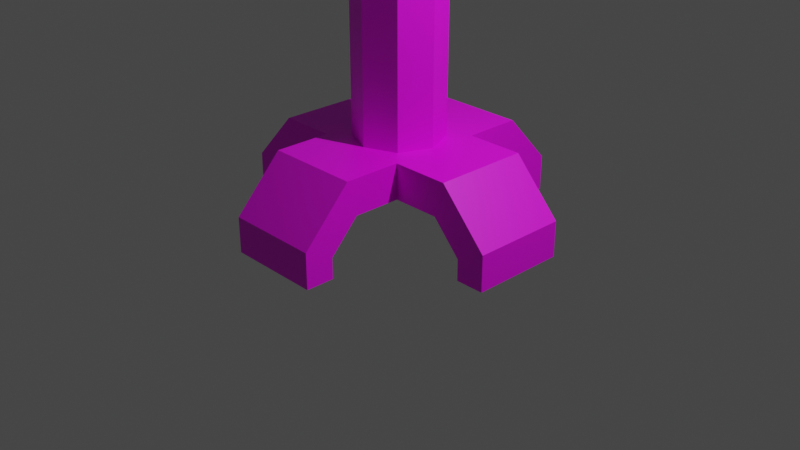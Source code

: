# Source: extractor.blend  (saved by Blender 4.2.66; exported with 4.5.12 LTS)
import bpy
from mathutils import Matrix  # noqa: F401  (used for matrix-valued properties, if any)

bpy.ops.wm.read_factory_settings(use_empty=True)
scene = bpy.context.scene
scene.name = 'Scene'

# ---- collections
col_collection = bpy.data.collections.new('Collection'); scene.collection.children.link(col_collection)

# ---- images (referenced by path relative to the original .blend; pixels are not part of the script)
import os
ASSET_DIR = os.environ.get("B2B_ASSET_DIR", "")  # directory of the original .blend (textures are referenced by path, not embedded)
HERE = os.path.dirname(os.path.abspath(__file__))  # packed textures are extracted next to this script under _unpacked/

def load_image(name, relpath, width, height, colorspace="sRGB"):
    """Load a texture the original file referenced (path relative to the .blend, or extracted next to this script)."""
    p = next((c for c in (os.path.join(HERE, relpath), os.path.join(ASSET_DIR, relpath)) if relpath and os.path.exists(c)), "")
    if p:
        img = bpy.data.images.load(p, check_existing=True)
        img.name = name
    else:  # same state as the original file: an image datablock whose file is absent (Cycles renders it pink)
        img = bpy.data.images.new(name, width, height)
        img.source = "FILE"
        img.filepath = "//" + (relpath or name)
    img.colorspace_settings.name = colorspace
    return img
img_untitled = load_image('Untitled', '', 1024, 1024, 'sRGB')

# ---- materials (node trees are filled in below, after node groups)
mat_material = bpy.data.materials.new('Material')
mat_material.alpha_threshold = 0.0
mat_material.use_transparent_shadow = False
mat_material.roughness = 0.5
mat_material.line_color = (0.0, 0.0, 0.0, 1.0)

# ---- material node trees
mat_material.use_nodes = True; mat_material.node_tree.nodes.clear()
_N = mat_material.node_tree.nodes; _L = mat_material.node_tree.links
n0 = _N.new('ShaderNodeOutputMaterial'); n0.name = 'Material Output'; n0.location = (300, 300)
n1 = _N.new('ShaderNodeBsdfPrincipled'); n1.name = 'Principled BSDF'; n1.location = (10, 300)
n1.distribution = 'GGX'
n1.subsurface_method = 'RANDOM_WALK_SKIN'
n1.inputs[3].default_value = 1.45
n1.inputs[27].default_value = (0.0, 0.0, 0.0, 1.0)
n1.inputs[28].default_value = 1.0
n2 = _N.new('ShaderNodeTexImage'); n2.name = 'Image Texture'; n2.location = (-280, 280)
n2.image = img_untitled
_L.new(n1.outputs[0], n0.inputs[0])
_L.new(n2.outputs[0], n1.inputs[0])
n0.is_active_output = True

# ---- world
world_world = bpy.data.worlds.new('World'); scene.world = world_world
world_world.use_nodes = True; world_world.node_tree.nodes.clear()
_N = world_world.node_tree.nodes; _L = world_world.node_tree.links
n0 = _N.new('ShaderNodeOutputWorld'); n0.name = 'World Output'; n0.location = (300, 300)
n1 = _N.new('ShaderNodeBackground'); n1.name = 'Background'; n1.location = (10, 300)
n1.inputs[0].default_value = (0.05088, 0.05088, 0.05088, 1.0)
_L.new(n1.outputs[0], n0.inputs[0])
n0.is_active_output = True
world_world.color = (0.05088, 0.05088, 0.05088)
world_world.use_sun_shadow = False
world_world.sun_shadow_jitter_overblur = 0.0

# ---- cameras
cam_camera = bpy.data.cameras.new('Camera')
cam_camera.clip_end = 100.0
cam_camera.ortho_scale = 7.314

# ---- lights
light_light = bpy.data.lights.new('Light', 'POINT')
light_light.transmission_factor = 0.0
light_light.energy = 1000.0
light_light.shadow_soft_size = 0.1
light_light.shadow_maximum_resolution = 0.006
light_light.use_absolute_resolution = True

# ---- meshes
me_cube = bpy.data.meshes.new('Cube')
me_cube.from_pydata([(0.5, 0.5, 0.5443), (0.5, -0.5, 0.5443), (0.0, 0.0, 0.5443), (0.5, 0.0, 0.5443), (0.0, 0.5, 0.5443), (0.0, -0.5, 0.5443), (0.5, 0.5, 0.9126), (0.5, -0.5, 0.9126), (0.5, 0.0, 0.9126), (0.0, 0.5, 0.9126), (0.0, -0.5, 0.9126), (1.6, 0.5, 0.3767), (1.3, 0.5, 0.2228), (1.6, -0.5, 0.3767), (1.3, -0.5, 0.2228), (1.3, 0.0, 0.2228), (1.6, 0.0, 0.3767), (0.5, -1.6, 0.3767), (0.5, -1.3, 0.2228), (0.0, -1.3, 0.2228), (0.0, -1.6, 0.3767), (0.5, 1.6, 0.3767), (0.5, 1.3, 0.2228), (0.0, 1.3, 0.2228), (0.0, 1.6, 0.3767), (1.0, 0.0, 0.5443), (1.0, -0.5, 0.5443), (1.1, -0.5, 0.9126), (1.1, 0.5, 0.9126), (1.0, 0.5, 0.5443), (1.1, 0.0, 0.9126), (0.0, -1.0, 0.5443), (0.5, -1.1, 0.9126), (0.5, -1.0, 0.5443), (0.0, -1.1, 0.9126), (0.0, 1.0, 0.5443), (0.5, 1.1, 0.9126), (0.0, 1.1, 0.9126), (0.5, 1.0, 0.5443), (1.6, 0.5, 0.00345), (1.3, 0.5, 0.00345), (1.6, -0.5, 0.00345), (1.3, -0.5, 0.00345), (1.3, 0.0, 0.00345), (1.6, 0.0, 0.00345), (0.5, -1.6, 0.00345), (0.5, -1.3, 0.00345), (0.0, -1.3, 0.00345), (0.0, -1.6, 0.00345), (0.5, 1.6, 0.00345), (0.5, 1.3, 0.00345), (0.0, 1.3, 0.00345), (0.0, 1.6, 0.00345), (-0.5, 0.5, 0.5443), (-0.5, -0.5, 0.5443), (-0.5, 0.0, 0.5443), (-0.5, 0.5, 0.9126), (-0.5, -0.5, 0.9126), (-0.5, 0.0, 0.9126), (-1.6, 0.5, 0.3767), (-1.3, 0.5, 0.2228), (-1.6, -0.5, 0.3767), (-1.3, -0.5, 0.2228), (-1.3, 0.0, 0.2228), (-1.6, 0.0, 0.3767), (-0.5, -1.6, 0.3767), (-0.5, -1.3, 0.2228), (-0.5, 1.6, 0.3767), (-0.5, 1.3, 0.2228), (-1.0, 0.0, 0.5443), (-1.0, -0.5, 0.5443), (-1.1, -0.5, 0.9126), (-1.1, 0.5, 0.9126), (-1.0, 0.5, 0.5443), (-1.1, 0.0, 0.9126), (-0.5, -1.1, 0.9126), (-0.5, -1.0, 0.5443), (-0.5, 1.1, 0.9126), (-0.5, 1.0, 0.5443), (-1.6, 0.5, 0.00345), (-1.3, 0.5, 0.00345), (-1.6, -0.5, 0.00345), (-1.3, -0.5, 0.00345), (-1.3, 0.0, 0.00345), (-1.6, 0.0, 0.00345), (-0.5, -1.6, 0.00345), (-0.5, -1.3, 0.00345), (-0.5, 1.6, 0.00345), (-0.5, 1.3, 0.00345), (0.328, 0.328, 0.9126), (0.328, -0.328, 0.9126), (0.4638, 1.282e-08, 0.9126), (-2.027e-08, 0.4638, 0.9126), (2.027e-08, -0.4638, 0.9126), (-0.328, 0.328, 0.9126), (-0.328, -0.328, 0.9126), (-0.4638, -2.773e-08, 0.9126), (0.328, 0.328, 2.779), (0.328, -0.328, 2.779), (0.4638, 1.282e-08, 2.779), (-2.027e-08, 0.4638, 2.779), (2.027e-08, -0.4638, 2.779), (-0.328, 0.328, 2.779), (-0.328, -0.328, 2.779), (-0.4638, -2.773e-08, 2.779), (0.0, -2.687e-10, 3.39)], [], [(4, 0, 3, 2), (2, 3, 1, 5), (22, 23, 51, 50), (11, 16, 44, 39), (18, 17, 45, 46), (21, 22, 50, 49), (6, 8, 30, 28), (8, 7, 27, 30), (3, 0, 29, 25), (0, 6, 28, 29), (1, 3, 25, 26), (7, 1, 26, 27), (5, 1, 33, 31), (7, 10, 34, 32), (1, 7, 32, 33), (0, 4, 35, 38), (6, 0, 38, 36), (9, 6, 36, 37), (40, 39, 44, 43), (43, 44, 41, 42), (46, 45, 48, 47), (51, 52, 49, 50), (19, 18, 46, 47), (16, 13, 41, 44), (24, 21, 49, 52), (12, 11, 39, 40), (17, 20, 48, 45), (13, 14, 42, 41), (14, 15, 43, 42), (15, 12, 40, 43), (4, 2, 55, 53), (2, 5, 54, 55), (68, 88, 51, 23), (59, 79, 84, 64), (66, 86, 85, 65), (67, 87, 88, 68), (56, 72, 74, 58), (58, 74, 71, 57), (55, 69, 73, 53), (53, 73, 72, 56), (54, 70, 69, 55), (57, 71, 70, 54), (5, 31, 76, 54), (57, 75, 34, 10), (54, 76, 75, 57), (53, 78, 35, 4), (56, 77, 78, 53), (9, 37, 77, 56), (80, 83, 84, 79), (83, 82, 81, 84), (86, 47, 48, 85), (51, 88, 87, 52), (19, 47, 86, 66), (64, 84, 81, 61), (24, 52, 87, 67), (60, 80, 79, 59), (65, 85, 48, 20), (61, 81, 82, 62), (62, 82, 83, 63), (63, 83, 80, 60), (57, 10, 93, 95), (6, 9, 92, 89), (10, 7, 90, 93), (58, 57, 95, 96), (56, 58, 96, 94), (7, 8, 91, 90), (8, 6, 89, 91), (9, 56, 94, 92), (96, 95, 103, 104), (94, 96, 104, 102), (90, 91, 99, 98), (91, 89, 97, 99), (92, 94, 102, 100), (95, 93, 101, 103), (89, 92, 100, 97), (93, 90, 98, 101), (97, 100, 105), (101, 98, 105), (104, 103, 105), (102, 104, 105), (98, 99, 105), (99, 97, 105), (100, 102, 105), (103, 101, 105)])
_uv = me_cube.uv_layers.new(name='UVMap')
_uv.uv.foreach_set('vector', [0.1645, 0.7009, 0.214, 0.6514, 0.2635, 0.7009, 0.214, 0.7505, 0.214, 0.7505, 0.2635, 0.7009, 0.3131, 0.7505, 0.2635, 0.8, 0.121, 0.5584, 0.07147, 0.6079, 0.04975, 0.5862, 0.09926, 0.5367, 0.4002, 0.4992, 0.4497, 0.4497, 0.4867, 0.4867, 0.4372, 0.5362, 0.5787, 0.6965, 0.5367, 0.7181, 0.5367, 0.6658, 0.5787, 0.6658, 0.9998, 0.7181, 0.9577, 0.6965, 0.9577, 0.6658, 0.9998, 0.6658, 0.2682, 0.3672, 0.3177, 0.3177, 0.3771, 0.3771, 0.3276, 0.4266, 0.3177, 0.3177, 0.3672, 0.2682, 0.4266, 0.3276, 0.3771, 0.3771, 0.2635, 0.7009, 0.214, 0.6514, 0.2635, 0.6019, 0.3131, 0.6514, 0.6912, 0.45, 0.6912, 0.3984, 0.7752, 0.3984, 0.7612, 0.45, 0.3131, 0.7505, 0.2635, 0.7009, 0.3131, 0.6514, 0.3626, 0.7009, 0.6912, 0.7931, 0.6912, 0.7415, 0.7612, 0.7415, 0.7752, 0.7931, 0.2635, 0.8, 0.3131, 0.7505, 0.3626, 0.8, 0.3131, 0.8495, 0.3672, 0.2682, 0.3177, 0.2187, 0.3771, 0.1593, 0.4266, 0.2088, 0.6907, 0.7415, 0.6907, 0.7931, 0.6067, 0.7931, 0.6207, 0.7415, 0.214, 0.6514, 0.1645, 0.7009, 0.115, 0.6514, 0.1645, 0.6019, 0.8457, 0.7931, 0.8457, 0.7415, 0.9157, 0.7415, 0.9297, 0.7931, 0.2187, 0.3177, 0.2682, 0.3672, 0.2088, 0.4266, 0.1593, 0.3771, 0.8032, 0.5258, 0.8452, 0.5258, 0.8452, 0.5958, 0.8032, 0.5958, 0.8032, 0.5958, 0.8452, 0.5958, 0.8452, 0.6658, 0.8032, 0.6658, 0.5787, 0.6658, 0.5367, 0.6658, 0.5367, 0.5958, 0.5787, 0.5958, 0.9577, 0.5958, 0.9998, 0.5958, 0.9998, 0.6658, 0.9577, 0.6658, 0.3566, 0.893, 0.4061, 0.8435, 0.4278, 0.8652, 0.3783, 0.9147, 0.4497, 0.4497, 0.4992, 0.4002, 0.5362, 0.4372, 0.4867, 0.4867, 0.08671, 0.4497, 0.1362, 0.4992, 0.09926, 0.5362, 0.04975, 0.4867, 0.8032, 0.495, 0.8452, 0.4735, 0.8452, 0.5258, 0.8032, 0.5258, 0.4992, 0.1362, 0.4497, 0.08671, 0.4867, 0.04975, 0.5362, 0.09926, 0.8452, 0.7181, 0.8032, 0.6965, 0.8032, 0.6658, 0.8452, 0.6658, 0.4061, 0.6574, 0.3566, 0.6079, 0.3783, 0.5862, 0.4278, 0.6357, 0.3566, 0.6079, 0.3071, 0.5584, 0.3288, 0.5367, 0.3783, 0.5862, 0.1645, 0.7009, 0.214, 0.7505, 0.1645, 0.8, 0.115, 0.7505, 0.214, 0.7505, 0.2635, 0.8, 0.214, 0.8495, 0.1645, 0.8, 0.02196, 0.6574, 0.0002431, 0.6357, 0.04975, 0.5862, 0.07147, 0.6079, 0.0372, 0.1362, 0.000243, 0.09926, 0.04975, 0.04975, 0.08671, 0.08671, 0.5787, 0.495, 0.5787, 0.5258, 0.5367, 0.5258, 0.5367, 0.4735, 0.9998, 0.4735, 0.9998, 0.5258, 0.9577, 0.5258, 0.9577, 0.495, 0.1692, 0.2682, 0.1098, 0.2088, 0.1593, 0.1593, 0.2187, 0.2187, 0.2187, 0.2187, 0.1593, 0.1593, 0.2088, 0.1098, 0.2682, 0.1692, 0.1645, 0.8, 0.115, 0.8495, 0.0655, 0.8, 0.115, 0.7505, 0.7984, 0.3433, 0.8685, 0.3433, 0.8825, 0.3949, 0.7984, 0.3949, 0.214, 0.8495, 0.1645, 0.899, 0.115, 0.8495, 0.1645, 0.8, 0.7984, 0.0002431, 0.8825, 0.0002431, 0.8685, 0.05182, 0.7984, 0.05182, 0.2635, 0.8, 0.3131, 0.8495, 0.2635, 0.899, 0.214, 0.8495, 0.2682, 0.1692, 0.3276, 0.1098, 0.3771, 0.1593, 0.3177, 0.2187, 0.6907, 0.45, 0.6207, 0.45, 0.6067, 0.3984, 0.6907, 0.3984, 0.115, 0.7505, 0.0655, 0.7009, 0.115, 0.6514, 0.1645, 0.7009, 0.8457, 0.3984, 0.9297, 0.3984, 0.9157, 0.45, 0.8457, 0.45, 0.2187, 0.3177, 0.1593, 0.3771, 0.1098, 0.3276, 0.1692, 0.2682, 0.9105, 0.2676, 0.9105, 0.1976, 0.9525, 0.1976, 0.9525, 0.2676, 0.9105, 0.1976, 0.9105, 0.1276, 0.9525, 0.1276, 0.9525, 0.1976, 0.5787, 0.5258, 0.5787, 0.5958, 0.5367, 0.5958, 0.5367, 0.5258, 0.9577, 0.5958, 0.9577, 0.5258, 0.9998, 0.5258, 0.9998, 0.5958, 0.3566, 0.893, 0.3783, 0.9147, 0.3288, 0.9642, 0.3071, 0.9425, 0.08671, 0.08671, 0.04975, 0.04975, 0.09926, 0.0002431, 0.1362, 0.0372, 0.08671, 0.4497, 0.04975, 0.4867, 0.0002431, 0.4372, 0.0372, 0.4002, 0.9105, 0.2983, 0.9105, 0.2676, 0.9525, 0.2676, 0.9525, 0.3199, 0.4002, 0.0372, 0.4372, 0.0002431, 0.4867, 0.04975, 0.4497, 0.08671, 0.9525, 0.07529, 0.9525, 0.1276, 0.9105, 0.1276, 0.9105, 0.09685, 0.121, 0.9425, 0.09926, 0.9642, 0.04975, 0.9147, 0.07147, 0.893, 0.07147, 0.893, 0.04975, 0.9147, 0.0002431, 0.8652, 0.02196, 0.8435, 0.2682, 0.1692, 0.3177, 0.2187, 0.3141, 0.2223, 0.2682, 0.2033, 0.2682, 0.3672, 0.2187, 0.3177, 0.2223, 0.3141, 0.2682, 0.3332, 0.3177, 0.2187, 0.3672, 0.2682, 0.3332, 0.2682, 0.3141, 0.2223, 0.2187, 0.2187, 0.2682, 0.1692, 0.2682, 0.2033, 0.2223, 0.2223, 0.1692, 0.2682, 0.2187, 0.2187, 0.2223, 0.2223, 0.2033, 0.2682, 0.3672, 0.2682, 0.3177, 0.3177, 0.3141, 0.3141, 0.3332, 0.2682, 0.3177, 0.3177, 0.2682, 0.3672, 0.2682, 0.3332, 0.3141, 0.3141, 0.2187, 0.3177, 0.1692, 0.2682, 0.2033, 0.2682, 0.2223, 0.3141, 0.798, 0.0002431, 0.798, 0.04996, 0.5367, 0.04996, 0.5367, 0.0002431, 0.798, 0.3482, 0.798, 0.398, 0.5367, 0.398, 0.5367, 0.3482, 0.798, 0.1494, 0.798, 0.1991, 0.5367, 0.1991, 0.5367, 0.1494, 0.798, 0.1991, 0.798, 0.2488, 0.5367, 0.2488, 0.5367, 0.1991, 0.798, 0.2985, 0.798, 0.3482, 0.5367, 0.3482, 0.5367, 0.2985, 0.798, 0.04996, 0.798, 0.09967, 0.5367, 0.09967, 0.5367, 0.04996, 0.798, 0.2488, 0.798, 0.2985, 0.5367, 0.2985, 0.5367, 0.2488, 0.798, 0.09967, 0.798, 0.1494, 0.5367, 0.1494, 0.5367, 0.09967, 0.6487, 0.7936, 0.6951, 0.84, 0.6159, 0.8728, 0.5367, 0.9056, 0.5367, 0.84, 0.6159, 0.8728, 0.6487, 0.952, 0.5831, 0.952, 0.6159, 0.8728, 0.6951, 0.9056, 0.6487, 0.952, 0.6159, 0.8728, 0.5367, 0.84, 0.5831, 0.7936, 0.6159, 0.8728, 0.5831, 0.7936, 0.6487, 0.7936, 0.6159, 0.8728, 0.6951, 0.84, 0.6951, 0.9056, 0.6159, 0.8728, 0.5831, 0.952, 0.5367, 0.9056, 0.6159, 0.8728])
me_cube.materials.append(mat_material)
me_cube.use_mirror_vertex_groups = False
me_cube.update()
me_cube_001 = bpy.data.meshes.new('Cube.001')
me_cube_001.from_pydata([(1.6, 0.5, 0.3767), (1.3, 0.5, 0.2228), (1.6, -0.5, 0.3767), (1.3, -0.5, 0.2228), (1.3, 0.0, 0.2228), (1.6, 0.0, 0.3767), (0.5, -1.6, 0.3767), (0.5, -1.3, 0.2228), (0.0, -1.3, 0.2228), (0.0, -1.6, 0.3767), (0.5, 1.6, 0.3767), (0.5, 1.3, 0.2228), (0.0, 1.3, 0.2228), (0.0, 1.6, 0.3767), (1.0, 0.0, 0.5443), (1.0, -0.5, 0.5443), (1.1, -0.5, 0.9126), (1.1, 0.5, 0.9126), (1.0, 0.5, 0.5443), (1.1, 0.0, 0.9126), (0.0, -1.0, 0.5443), (0.5, -1.1, 0.9126), (0.5, -1.0, 0.5443), (0.0, -1.1, 0.9126), (0.0, 1.0, 0.5443), (0.5, 1.1, 0.9126), (0.0, 1.1, 0.9126), (0.5, 1.0, 0.5443), (-1.6, 0.5, 0.3767), (-1.3, 0.5, 0.2228), (-1.6, -0.5, 0.3767), (-1.3, -0.5, 0.2228), (-1.3, 0.0, 0.2228), (-1.6, 0.0, 0.3767), (-0.5, -1.6, 0.3767), (-0.5, -1.3, 0.2228), (-0.5, 1.6, 0.3767), (-0.5, 1.3, 0.2228), (-1.0, 0.0, 0.5443), (-1.0, -0.5, 0.5443), (-1.1, -0.5, 0.9126), (-1.1, 0.5, 0.9126), (-1.0, 0.5, 0.5443), (-1.1, 0.0, 0.9126), (-0.5, -1.1, 0.9126), (-0.5, -1.0, 0.5443), (-0.5, 1.1, 0.9126), (-0.5, 1.0, 0.5443)], [], [(22, 21, 6, 7), (16, 15, 3, 2), (26, 25, 10, 13), (15, 14, 4, 3), (18, 17, 0, 1), (14, 18, 1, 4), (19, 16, 2, 5), (17, 19, 5, 0), (21, 23, 9, 6), (20, 22, 7, 8), (25, 27, 11, 10), (27, 24, 12, 11), (45, 35, 34, 44), (40, 30, 31, 39), (26, 13, 36, 46), (39, 31, 32, 38), (42, 29, 28, 41), (38, 32, 29, 42), (43, 33, 30, 40), (41, 28, 33, 43), (44, 34, 9, 23), (20, 8, 35, 45), (46, 36, 37, 47), (47, 37, 12, 24)])
_uv = me_cube_001.uv_layers.new(name='UVMap')
_uv.uv.foreach_set('vector', [0.6207, 0.7415, 0.6067, 0.7931, 0.5367, 0.7181, 0.5787, 0.6965, 0.7752, 0.7931, 0.7612, 0.7415, 0.8032, 0.6965, 0.8452, 0.7181, 0.1593, 0.3771, 0.2088, 0.4266, 0.1362, 0.4992, 0.08671, 0.4497, 0.3626, 0.7009, 0.3131, 0.6514, 0.3566, 0.6079, 0.4061, 0.6574, 0.7612, 0.45, 0.7752, 0.3984, 0.8452, 0.4735, 0.8032, 0.495, 0.3131, 0.6514, 0.2635, 0.6019, 0.3071, 0.5584, 0.3566, 0.6079, 0.3771, 0.3771, 0.4266, 0.3276, 0.4992, 0.4002, 0.4497, 0.4497, 0.3276, 0.4266, 0.3771, 0.3771, 0.4497, 0.4497, 0.4002, 0.4992, 0.4266, 0.2088, 0.3771, 0.1593, 0.4497, 0.08671, 0.4992, 0.1362, 0.3131, 0.8495, 0.3626, 0.8, 0.4061, 0.8435, 0.3566, 0.893, 0.9297, 0.7931, 0.9157, 0.7415, 0.9577, 0.6965, 0.9998, 0.7181, 0.1645, 0.6019, 0.115, 0.6514, 0.07147, 0.6079, 0.121, 0.5584, 0.6207, 0.45, 0.5787, 0.495, 0.5367, 0.4735, 0.6067, 0.3984, 0.8825, 0.0002431, 0.9525, 0.07529, 0.9105, 0.09685, 0.8685, 0.05182, 0.1593, 0.3771, 0.08671, 0.4497, 0.0372, 0.4002, 0.1098, 0.3276, 0.1645, 0.899, 0.121, 0.9425, 0.07147, 0.893, 0.115, 0.8495, 0.8685, 0.3433, 0.9105, 0.2983, 0.9525, 0.3199, 0.8825, 0.3949, 0.115, 0.8495, 0.07147, 0.893, 0.02196, 0.8435, 0.0655, 0.8, 0.1593, 0.1593, 0.08671, 0.08671, 0.1362, 0.0372, 0.2088, 0.1098, 0.1098, 0.2088, 0.0372, 0.1362, 0.08671, 0.08671, 0.1593, 0.1593, 0.3276, 0.1098, 0.4002, 0.0372, 0.4497, 0.08671, 0.3771, 0.1593, 0.3131, 0.8495, 0.3566, 0.893, 0.3071, 0.9425, 0.2635, 0.899, 0.9297, 0.3984, 0.9998, 0.4735, 0.9577, 0.495, 0.9157, 0.45, 0.0655, 0.7009, 0.02196, 0.6574, 0.07147, 0.6079, 0.115, 0.6514])
me_cube_001.materials.append(mat_material)
me_cube_001.use_mirror_vertex_groups = False
me_cube_001.update()

# ---- objects
ob_cube = bpy.data.objects.new('Cube', me_cube)
ob_light = bpy.data.objects.new('Light', light_light)
ob_camera = bpy.data.objects.new('Camera', cam_camera)
ob_cube_001 = bpy.data.objects.new('Cube.001', me_cube_001)

# ---- transforms, parenting, visibility, modifiers, constraints
ob_cube.location = (0.0, 0.0, 0.0)
ob_cube.lock_rotations_4d = False
ob_cube.empty_display_type = 'ARROWS'
ob_cube.lineart.crease_threshold = 0.0
ob_light.location = (4.076, 1.005, 5.904)
ob_light.rotation_euler = (0.6503, 0.05522, 1.866)
ob_light.lock_rotations_4d = False
ob_light.empty_display_type = 'ARROWS'
ob_light.color = (0.0, 0.0, 0.0, 0.0)
ob_light.lineart.crease_threshold = 0.0
ob_camera.location = (7.359, -6.926, 4.958)
ob_camera.rotation_euler = (1.109, 0.0, 0.8149)
ob_camera.lock_rotations_4d = False
ob_camera.empty_display_type = 'ARROWS'
ob_camera.color = (0.0, 0.0, 0.0, 0.0)
ob_camera.display_type = 'WIRE'
ob_camera.lineart.crease_threshold = 0.0
ob_cube_001.location = (0.0, 0.0, 0.0)
ob_cube_001.lock_rotations_4d = False
ob_cube_001.empty_display_type = 'ARROWS'
ob_cube_001.lineart.crease_threshold = 0.0

# ---- collection membership
col_collection.objects.link(ob_cube)
col_collection.objects.link(ob_light)
col_collection.objects.link(ob_camera)
col_collection.objects.link(ob_cube_001)

# ---- scene / render settings (as saved in the file)
scene.camera = ob_camera
scene.frame_start = 1; scene.frame_end = 250; scene.frame_set(1)
scene.render.engine = 'BLENDER_EEVEE_NEXT'
scene.cycles.sampling_pattern = 'TABULATED_SOBOL'
scene.eevee.ray_tracing_options.trace_max_roughness = 0.0
scene.view_settings.view_transform = 'Filmic'
bpy.context.view_layer.update()
